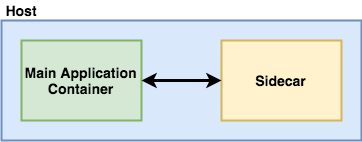

The diagram above was exported from draw.io. Its source (the exported page's mxGraphModel, read from the mxfile embedded in the PNG):
<mxGraphModel dx="1425" dy="643" grid="1" gridSize="10" guides="1" tooltips="1" connect="1" arrows="1" fold="1" page="1" pageScale="1" pageWidth="2000" pageHeight="2000" math="0" shadow="0">
  <root>
    <mxCell id="0" />
    <mxCell id="1" parent="0" />
    <mxCell id="Ag45hOBTHtEu6Cx4eBCi-3" value="" style="rounded=0;whiteSpace=wrap;html=1;strokeWidth=2;fillColor=#dae8fc;strokeColor=#6c8ebf;" vertex="1" parent="1">
      <mxGeometry x="100" y="60" width="360" height="120" as="geometry" />
    </mxCell>
    <mxCell id="Ag45hOBTHtEu6Cx4eBCi-1" value="&lt;font size=&quot;1&quot;&gt;&lt;b style=&quot;font-size: 14px&quot;&gt;Main Application Container&lt;/b&gt;&lt;/font&gt;" style="rounded=0;whiteSpace=wrap;html=1;strokeWidth=2;fillColor=#d5e8d4;strokeColor=#82b366;" vertex="1" parent="1">
      <mxGeometry x="120" y="80" width="120" height="80" as="geometry" />
    </mxCell>
    <mxCell id="Ag45hOBTHtEu6Cx4eBCi-2" value="&lt;span style=&quot;font-size: 14px&quot;&gt;&lt;b&gt;Sidecar&lt;/b&gt;&lt;/span&gt;" style="rounded=0;whiteSpace=wrap;html=1;strokeWidth=2;fillColor=#fff2cc;strokeColor=#d6b656;" vertex="1" parent="1">
      <mxGeometry x="320" y="80" width="120" height="80" as="geometry" />
    </mxCell>
    <mxCell id="Ag45hOBTHtEu6Cx4eBCi-4" value="" style="endArrow=classic;html=1;strokeWidth=3;entryX=0;entryY=0.5;entryDx=0;entryDy=0;exitX=1;exitY=0.5;exitDx=0;exitDy=0;startArrow=classic;startFill=1;endFill=1;" edge="1" parent="1" source="Ag45hOBTHtEu6Cx4eBCi-1" target="Ag45hOBTHtEu6Cx4eBCi-2">
      <mxGeometry width="50" height="50" relative="1" as="geometry">
        <mxPoint x="100" y="250" as="sourcePoint" />
        <mxPoint x="150" y="200" as="targetPoint" />
      </mxGeometry>
    </mxCell>
    <mxCell id="Ag45hOBTHtEu6Cx4eBCi-8" value="&lt;font style=&quot;font-size: 14px&quot;&gt;&lt;b&gt;Host&lt;/b&gt;&lt;/font&gt;" style="text;html=1;strokeColor=none;fillColor=none;align=center;verticalAlign=middle;whiteSpace=wrap;rounded=0;" vertex="1" parent="1">
      <mxGeometry x="100" y="40" width="40" height="20" as="geometry" />
    </mxCell>
  </root>
</mxGraphModel>